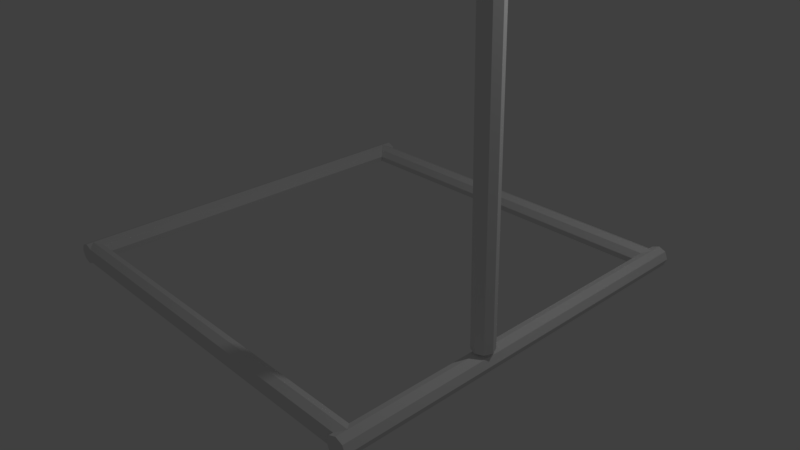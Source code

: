 # Source: launch_tower.blend  (saved by Blender 2.79.0; exported with 4.5.12 LTS)
import bpy
from mathutils import Matrix  # noqa: F401  (used for matrix-valued properties, if any)

bpy.ops.wm.read_factory_settings(use_empty=True)
scene = bpy.context.scene
scene.name = 'Scene'

# ---- collections
col_collection_1 = bpy.data.collections.new('Collection 1'); scene.collection.children.link(col_collection_1)

# ---- world
world_world = bpy.data.worlds.new('World'); scene.world = world_world
world_world.color = (0.05088, 0.05088, 0.05088)
world_world.use_sun_shadow = False
world_world.sun_shadow_jitter_overblur = 0.0
world_world.cycles.sampling_method = 'MANUAL'

# ---- cameras
cam_camera = bpy.data.cameras.new('Camera')
cam_camera.clip_end = 100.0
cam_camera.lens = 35.0
cam_camera.sensor_width = 32.0
cam_camera.sensor_height = 18.0
cam_camera.ortho_scale = 7.314
cam_camera.dof.focus_distance = 0.0
cam_camera.dof.aperture_fstop = 128.0

# ---- lights
light_lamp = bpy.data.lights.new('Lamp', 'POINT')
light_lamp.transmission_factor = 0.0
light_lamp.cutoff_distance = 30.0
light_lamp.energy = 100.0
light_lamp.shadow_buffer_clip_start = 1.001
light_lamp.shadow_soft_size = 0.1
light_lamp.shadow_maximum_resolution = 0.006
light_lamp.use_absolute_resolution = True

# ---- meshes
me_cylinder = bpy.data.meshes.new('Cylinder')
me_cylinder.from_pydata([(0.0, 1.0, -1.0), (0.0, 1.0, 1.0), (0.7071, 0.7071, -1.0), (0.7222, 0.7071, 1.0), (1.0, -4.371e-08, -1.0), (1.0, -4.371e-08, 1.0), (0.7071, -0.7071, -1.0), (0.7265, -0.7071, 1.0), (-8.742e-08, -1.0, -1.0), (-8.742e-08, -1.0, 1.0), (-0.7071, -0.7071, -1.0), (-0.7071, -0.7071, 1.0), (-1.0, 1.192e-08, -1.0), (-1.0, 1.192e-08, 1.0), (-0.7071, 0.7071, -1.0), (-0.7071, 0.7071, 1.0), (37.51, 1.0, -1.009), (37.51, 1.0, 1.02), (38.21, 0.7071, -1.009), (38.21, 0.7071, 1.02), (38.51, -5.133e-08, -1.009), (38.51, -2.642e-08, 1.02), (38.21, -0.7071, -1.009), (38.21, -0.7071, 1.02), (37.51, -1.0, -1.009), (37.51, -1.0, 1.02), (36.8, -0.7071, -1.009), (36.8, -0.7071, 1.02), (36.51, 4.309e-09, -1.009), (36.51, 2.922e-08, 1.02), (36.8, 0.7071, -1.009), (36.8, 0.7071, 1.02), (0.007341, 1.0, -0.9464), (37.51, 1.0, -0.9462), (0.7016, 0.7071, -0.9826), (36.8, 0.7071, -0.9824), (0.0, 43.02, -1.0), (36.51, -1.747e-06, -0.9974), (0.7046, -0.7071, -0.9826), (36.8, -0.7071, -0.9824), (-0.001696, -1.0, -0.9464), (37.51, -1.0, -0.9462), (0.7098, -0.7071, -0.9101), (36.8, -0.7071, -0.9099), (1.007, 1.014e-07, -0.8951), (36.51, -1.604e-06, -0.8949), (0.7103, 0.7071, -0.9101), (36.8, 0.7071, -0.9099), (0.01886, 1.0, 0.9645), (37.5, 1.0, 0.9648), (0.7063, 0.7071, 0.9283), (36.81, 0.7071, 0.9285), (1.007, 1.588e-06, 0.9133), (36.5, -1.175e-07, 0.9135), (0.7063, -0.7071, 0.9283), (36.8, -0.7071, 0.9285), (-0.003523, -1.0, 0.9645), (37.5, -1.0, 0.9648), (36.8, -0.7071, 1.001), (0.8116, 1.731e-06, 1.016), (36.5, 2.559e-08, 1.016), (36.81, 0.7071, 1.001), (0.0, 43.02, 1.0), (0.7071, 42.72, -1.0), (0.7222, 42.72, 1.0), (1.0, 42.02, -1.0), (1.0, 42.02, 1.0), (0.7071, 41.31, -1.0), (0.7265, 41.31, 1.0), (-8.742e-08, 41.02, -1.0), (-8.742e-08, 41.02, 1.0), (-0.7071, 41.31, -1.0), (-0.7071, 41.31, 1.0), (-1.0, 42.02, -1.0), (-1.0, 42.02, 1.0), (-0.7071, 42.72, -1.0), (-0.7071, 42.72, 1.0), (37.51, 43.02, -1.009), (37.51, 43.02, 1.02), (38.21, 42.72, -1.009), (38.21, 42.72, 1.02), (38.51, 42.02, -1.009), (38.51, 42.02, 1.02), (38.21, 41.31, -1.009), (38.21, 41.31, 1.02), (37.51, 41.02, -1.009), (37.51, 41.02, 1.02), (36.8, 41.31, -1.009), (36.8, 41.31, 1.02), (36.51, 42.02, -1.009), (36.51, 42.02, 1.02), (36.8, 42.72, -1.009), (36.8, 42.72, 1.02), (0.007341, 43.02, -0.9464), (37.51, 43.02, -0.9462), (0.7016, 42.72, -0.9826), (36.8, 42.72, -0.9824), (36.51, 42.02, -0.9974), (0.7046, 41.31, -0.9826), (36.8, 41.31, -0.9824), (-0.001696, 41.02, -0.9464), (37.51, 41.02, -0.9462), (0.7098, 41.31, -0.9101), (36.8, 41.31, -0.9099), (1.007, 42.02, -0.8951), (36.51, 42.02, -0.8949), (0.7103, 42.72, -0.9101), (36.8, 42.72, -0.9099), (0.01886, 43.02, 0.9645), (37.5, 43.02, 0.9648), (0.7063, 42.72, 0.9283), (36.81, 42.72, 0.9285), (1.007, 42.02, 0.9133), (36.5, 42.02, 0.9135), (0.7063, 41.31, 0.9283), (36.8, 41.31, 0.9285), (-0.003523, 41.02, 0.9645), (37.5, 41.02, 0.9648), (36.8, 41.31, 1.001), (0.8116, 42.02, 1.016), (36.5, 42.02, 1.016), (36.81, 42.72, 1.001), (37.51, 40.7, 0.3802), (37.51, 1.124, 0.3158), (38.21, 40.71, 0.3652), (38.21, 1.133, 0.3008), (38.51, 40.73, 0.329), (38.51, 1.155, 0.2646), (38.21, 40.75, 0.2928), (38.21, 1.178, 0.2284), (37.51, 40.76, 0.2778), (37.51, 1.187, 0.2134), (36.8, 40.75, 0.2928), (36.8, 1.178, 0.2284), (36.51, 40.73, 0.329), (36.51, 1.155, 0.2646), (36.8, 40.71, 0.3652), (36.8, 1.133, 0.3008)], [], [(0, 1, 3, 2), (2, 3, 5, 4), (4, 5, 7, 6), (6, 7, 9, 8), (8, 9, 11, 10), (10, 11, 13, 12), (11, 59, 15, 13), (12, 13, 15, 14), (14, 15, 1, 0), (0, 2, 4, 6, 8, 10, 12, 14), (16, 17, 19, 18), (18, 19, 21, 20), (20, 21, 23, 22), (22, 23, 25, 24), (24, 25, 27, 26), (26, 27, 29, 28), (19, 17, 31, 29, 27, 25, 23, 21), (28, 29, 31, 30), (30, 31, 17, 16), (16, 18, 20, 22, 24, 26, 28, 30), (32, 33, 35, 34), (34, 35, 37, 4), (4, 37, 39, 38), (38, 39, 41, 40), (40, 41, 43, 42), (42, 43, 45, 44), (63, 64, 66, 65), (44, 45, 47, 46), (46, 47, 33, 32), (65, 66, 68, 67), (48, 49, 51, 50), (50, 51, 53, 52), (52, 53, 55, 54), (54, 55, 57, 56), (56, 57, 58, 7), (7, 58, 60, 59), (36, 62, 64, 63), (59, 60, 61, 3), (3, 61, 49, 48), (59, 3, 1, 15), (9, 11, 59, 7), (67, 68, 70, 69), (69, 70, 72, 71), (71, 72, 74, 73), (72, 119, 76, 74), (73, 74, 76, 75), (75, 76, 62, 36), (36, 63, 65, 67, 69, 71, 73, 75), (77, 78, 80, 79), (79, 80, 82, 81), (81, 82, 84, 83), (83, 84, 86, 85), (85, 86, 88, 87), (87, 88, 90, 89), (80, 78, 92, 90, 88, 86, 84, 82), (89, 90, 92, 91), (91, 92, 78, 77), (77, 79, 81, 83, 85, 87, 89, 91), (93, 94, 96, 95), (95, 96, 97, 65), (65, 97, 99, 98), (98, 99, 101, 100), (100, 101, 103, 102), (102, 103, 105, 104), (104, 105, 107, 106), (106, 107, 94, 93), (108, 109, 111, 110), (110, 111, 113, 112), (112, 113, 115, 114), (114, 115, 117, 116), (116, 117, 118, 68), (68, 118, 120, 119), (119, 120, 121, 64), (64, 121, 109, 108), (119, 64, 62, 76), (70, 72, 119, 68), (122, 123, 125, 124), (124, 125, 127, 126), (126, 127, 129, 128), (128, 129, 131, 130), (130, 131, 133, 132), (132, 133, 135, 134), (125, 123, 137, 135, 133, 131, 129, 127), (134, 135, 137, 136), (136, 137, 123, 122), (122, 124, 126, 128, 130, 132, 134, 136)])
me_cylinder.use_remesh_preserve_volume = False
me_cylinder.use_remesh_preserve_attributes = False
me_cylinder.use_mirror_vertex_groups = False
me_cylinder.update()

# ---- objects
ob_cylinder = bpy.data.objects.new('Cylinder', me_cylinder)
ob_lamp = bpy.data.objects.new('Lamp', light_lamp)
ob_camera = bpy.data.objects.new('Camera', cam_camera)

# ---- transforms, parenting, visibility, modifiers, constraints
ob_cylinder.location = (-2.482, 0.0, 0.0)
ob_cylinder.rotation_euler = (1.571, 0.0, 0.0)
ob_cylinder.scale = (0.1348, 0.1348, 2.629)
ob_cylinder.lineart.crease_threshold = 0.0
ob_lamp.location = (4.076, 1.005, 5.904)
ob_lamp.rotation_euler = (0.6503, 0.05522, 1.866)
ob_lamp.lock_rotations_4d = False
ob_lamp.empty_display_type = 'ARROWS'
ob_lamp.color = (0.0, 0.0, 0.0, 0.0)
ob_lamp.lineart.crease_threshold = 0.0
ob_camera.location = (7.481, -6.508, 5.344)
ob_camera.rotation_euler = (1.109, 0.0, 0.8149)
ob_camera.lock_rotations_4d = False
ob_camera.empty_display_type = 'ARROWS'
ob_camera.color = (0.0, 0.0, 0.0, 0.0)
ob_camera.display_type = 'WIRE'
ob_camera.lineart.crease_threshold = 0.0

# ---- collection membership
col_collection_1.objects.link(ob_cylinder)
col_collection_1.objects.link(ob_lamp)
col_collection_1.objects.link(ob_camera)

# ---- scene / render settings (as saved in the file)
scene.camera = ob_camera
scene.frame_start = 1; scene.frame_end = 250; scene.frame_set(1)
scene.render.engine = 'BLENDER_EEVEE_NEXT'
scene.render.resolution_percentage = 50
scene.render.dither_intensity = 0.0
scene.cycles.use_denoising = False
scene.cycles.samples = 128
scene.cycles.sampling_pattern = 'TABULATED_SOBOL'
scene.cycles.use_adaptive_sampling = False
scene.cycles.use_light_tree = False
scene.cycles.blur_glossy = 0.0
scene.cycles.sample_clamp_indirect = 0.0
scene.view_settings.view_transform = 'Standard'
bpy.context.view_layer.update()
